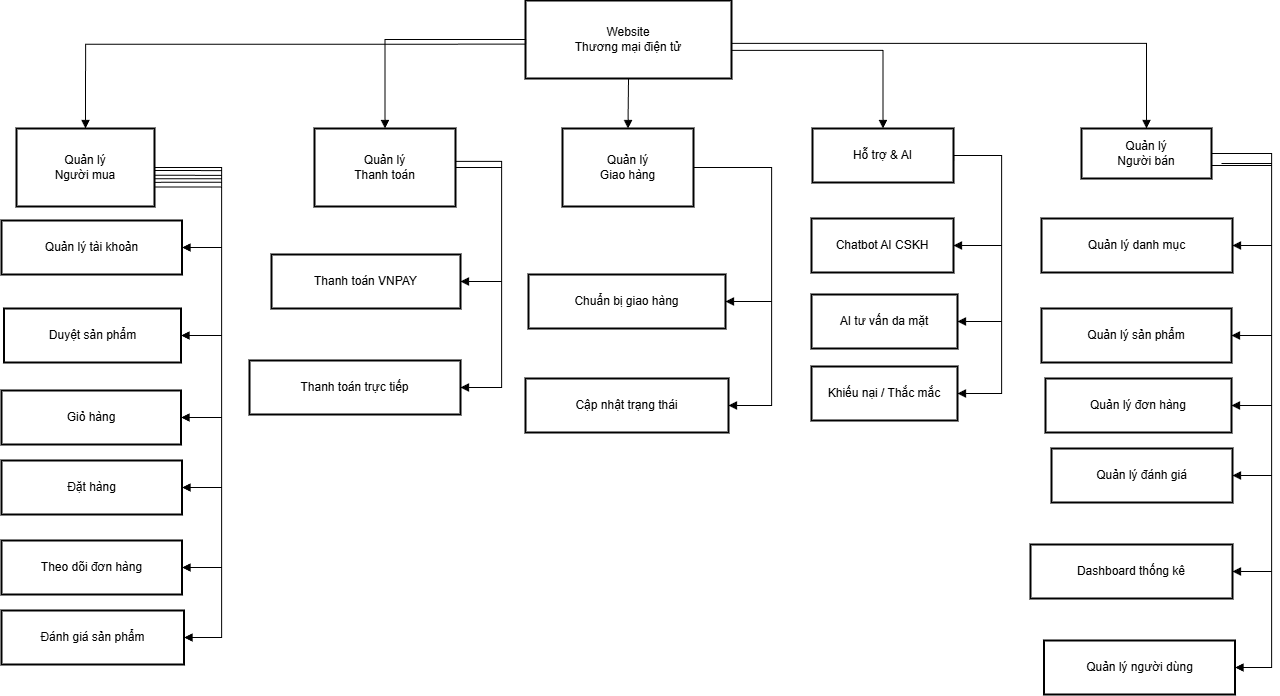

The diagram above was exported from draw.io. Its source (the exported page's mxGraphModel, read from the mxfile embedded in the PNG):
<mxGraphModel dx="1229" dy="1031" grid="1" gridSize="10" guides="1" tooltips="1" connect="1" arrows="1" fold="1" page="1" pageScale="1" pageWidth="1100" pageHeight="850" math="0" shadow="0">
  <root>
    <mxCell id="0" />
    <mxCell id="1" parent="0" />
    <mxCell id="6KeH41qRVOxu_mxk6CH0-1" parent="1" style="whiteSpace=wrap;strokeWidth=2;" value="Website&#10;Thương mại điện tử" vertex="1">
      <mxGeometry height="78" width="206" x="1944" y="20" as="geometry" />
    </mxCell>
    <mxCell id="6KeH41qRVOxu_mxk6CH0-2" parent="1" style="whiteSpace=wrap;strokeWidth=2;" value="Quản lý&#10;Người mua" vertex="1">
      <mxGeometry height="78" width="138" x="1435" y="148" as="geometry" />
    </mxCell>
    <mxCell id="6KeH41qRVOxu_mxk6CH0-3" parent="1" style="whiteSpace=wrap;strokeWidth=2;" value="Quản lý&#10;Thanh toán" vertex="1">
      <mxGeometry height="78" width="141" x="1733" y="148" as="geometry" />
    </mxCell>
    <mxCell id="6KeH41qRVOxu_mxk6CH0-4" parent="1" style="whiteSpace=wrap;strokeWidth=2;" value="Quản lý&#10;Giao hàng" vertex="1">
      <mxGeometry height="78" width="131" x="1981" y="148" as="geometry" />
    </mxCell>
    <mxCell id="6KeH41qRVOxu_mxk6CH0-5" parent="1" style="whiteSpace=wrap;strokeWidth=2;" value="Hỗ trợ &amp; AI" vertex="1">
      <mxGeometry height="54" width="141" x="2231" y="148" as="geometry" />
    </mxCell>
    <mxCell id="6KeH41qRVOxu_mxk6CH0-6" parent="1" style="whiteSpace=wrap;strokeWidth=2;" value="Quản lý&#10;Người bán" vertex="1">
      <mxGeometry height="50" width="130" x="2500" y="148" as="geometry" />
    </mxCell>
    <mxCell id="6KeH41qRVOxu_mxk6CH0-7" parent="1" style="whiteSpace=wrap;strokeWidth=2;" value="Quản lý tài khoản" vertex="1">
      <mxGeometry height="54" width="180.5" x="1420" y="240" as="geometry" />
    </mxCell>
    <mxCell id="6KeH41qRVOxu_mxk6CH0-8" parent="1" style="whiteSpace=wrap;strokeWidth=2;" value="Duyệt sản phẩm" vertex="1">
      <mxGeometry height="54" width="177" x="1422.5" y="328" as="geometry" />
    </mxCell>
    <mxCell id="6KeH41qRVOxu_mxk6CH0-9" parent="1" style="whiteSpace=wrap;strokeWidth=2;" value="Giỏ hàng" vertex="1">
      <mxGeometry height="54" width="179.5" x="1420" y="410" as="geometry" />
    </mxCell>
    <mxCell id="6KeH41qRVOxu_mxk6CH0-10" parent="1" style="whiteSpace=wrap;strokeWidth=2;" value="Đặt hàng" vertex="1">
      <mxGeometry height="54" width="180.5" x="1420" y="480" as="geometry" />
    </mxCell>
    <mxCell id="6KeH41qRVOxu_mxk6CH0-11" parent="1" style="whiteSpace=wrap;strokeWidth=2;" value="Theo dõi đơn hàng" vertex="1">
      <mxGeometry height="54" width="180.5" x="1420" y="560" as="geometry" />
    </mxCell>
    <mxCell id="6KeH41qRVOxu_mxk6CH0-12" parent="1" style="whiteSpace=wrap;strokeWidth=2;" value="Đánh giá sản phẩm" vertex="1">
      <mxGeometry height="54" width="182.5" x="1420" y="630" as="geometry" />
    </mxCell>
    <mxCell id="6KeH41qRVOxu_mxk6CH0-13" parent="1" style="whiteSpace=wrap;strokeWidth=2;" value="Thanh toán VNPAY" vertex="1">
      <mxGeometry height="54" width="189" x="1690" y="274" as="geometry" />
    </mxCell>
    <mxCell id="6KeH41qRVOxu_mxk6CH0-14" parent="1" style="whiteSpace=wrap;strokeWidth=2;" value="Thanh toán trực tiếp" vertex="1">
      <mxGeometry height="54" width="211" x="1668" y="380" as="geometry" />
    </mxCell>
    <mxCell id="6KeH41qRVOxu_mxk6CH0-15" parent="1" style="whiteSpace=wrap;strokeWidth=2;" value="Chuẩn bị giao hàng" vertex="1">
      <mxGeometry height="54" width="197" x="1947" y="294" as="geometry" />
    </mxCell>
    <mxCell id="6KeH41qRVOxu_mxk6CH0-16" parent="1" style="whiteSpace=wrap;strokeWidth=2;" value="Cập nhật trạng thái" vertex="1">
      <mxGeometry height="54" width="203" x="1944" y="398" as="geometry" />
    </mxCell>
    <mxCell id="6KeH41qRVOxu_mxk6CH0-17" parent="1" style="whiteSpace=wrap;strokeWidth=2;" value="AI tư vấn da mặt" vertex="1">
      <mxGeometry height="54" width="146" x="2230" y="314" as="geometry" />
    </mxCell>
    <mxCell id="6KeH41qRVOxu_mxk6CH0-18" parent="1" style="whiteSpace=wrap;strokeWidth=2;" value="Chatbot AI CSKH" vertex="1">
      <mxGeometry height="54" width="142" x="2230" y="238" as="geometry" />
    </mxCell>
    <mxCell id="6KeH41qRVOxu_mxk6CH0-19" parent="1" style="whiteSpace=wrap;strokeWidth=2;" value="Khiếu nại / Thắc mắc" vertex="1">
      <mxGeometry height="54" width="146" x="2230" y="386" as="geometry" />
    </mxCell>
    <mxCell id="6KeH41qRVOxu_mxk6CH0-20" parent="1" style="whiteSpace=wrap;strokeWidth=2;" value="Quản lý danh mục" vertex="1">
      <mxGeometry height="54" width="191" x="2460" y="238" as="geometry" />
    </mxCell>
    <mxCell id="6KeH41qRVOxu_mxk6CH0-21" parent="1" style="whiteSpace=wrap;strokeWidth=2;" value="Quản lý sản phẩm" vertex="1">
      <mxGeometry height="54" width="190" x="2460" y="328" as="geometry" />
    </mxCell>
    <mxCell id="6KeH41qRVOxu_mxk6CH0-22" parent="1" style="whiteSpace=wrap;strokeWidth=2;" value="Quản lý đơn hàng" vertex="1">
      <mxGeometry height="54" width="186" x="2464" y="398" as="geometry" />
    </mxCell>
    <mxCell id="6KeH41qRVOxu_mxk6CH0-23" parent="1" style="whiteSpace=wrap;strokeWidth=2;" value="Quản lý đánh giá" vertex="1">
      <mxGeometry height="54" width="181" x="2470" y="468" as="geometry" />
    </mxCell>
    <mxCell id="6KeH41qRVOxu_mxk6CH0-24" parent="1" style="whiteSpace=wrap;strokeWidth=2;" value="Dashboard thống kê" vertex="1">
      <mxGeometry height="54" width="202" x="2449" y="564" as="geometry" />
    </mxCell>
    <mxCell id="6KeH41qRVOxu_mxk6CH0-25" edge="1" parent="1" source="6KeH41qRVOxu_mxk6CH0-1" style="startArrow=none;endArrow=block;exitX=0;exitY=0.56;entryX=0.5;entryY=0;rounded=0;edgeStyle=orthogonalEdgeStyle;" target="6KeH41qRVOxu_mxk6CH0-2" value="">
      <mxGeometry relative="1" as="geometry" />
    </mxCell>
    <mxCell id="6KeH41qRVOxu_mxk6CH0-26" edge="1" parent="1" source="6KeH41qRVOxu_mxk6CH0-1" style="startArrow=none;endArrow=block;exitX=0;exitY=0.67;entryX=0.5;entryY=0;rounded=0;edgeStyle=orthogonalEdgeStyle;" target="6KeH41qRVOxu_mxk6CH0-3" value="">
      <mxGeometry relative="1" as="geometry">
        <Array as="points">
          <mxPoint x="1944" y="59" />
          <mxPoint x="1804" y="59" />
        </Array>
      </mxGeometry>
    </mxCell>
    <mxCell id="6KeH41qRVOxu_mxk6CH0-27" edge="1" parent="1" source="6KeH41qRVOxu_mxk6CH0-1" style="curved=1;startArrow=none;endArrow=block;exitX=0.5;exitY=1;entryX=0.5;entryY=0;rounded=0;" target="6KeH41qRVOxu_mxk6CH0-4" value="">
      <mxGeometry relative="1" as="geometry">
        <Array as="points" />
      </mxGeometry>
    </mxCell>
    <mxCell id="6KeH41qRVOxu_mxk6CH0-28" edge="1" parent="1" source="6KeH41qRVOxu_mxk6CH0-1" style="startArrow=none;endArrow=block;exitX=1;exitY=0.64;entryX=0.5;entryY=0;rounded=0;edgeStyle=orthogonalEdgeStyle;" target="6KeH41qRVOxu_mxk6CH0-5" value="">
      <mxGeometry relative="1" as="geometry" />
    </mxCell>
    <mxCell id="6KeH41qRVOxu_mxk6CH0-29" edge="1" parent="1" source="6KeH41qRVOxu_mxk6CH0-1" style="startArrow=none;endArrow=block;exitX=1;exitY=0.55;entryX=0.5;entryY=0;rounded=0;edgeStyle=orthogonalEdgeStyle;" target="6KeH41qRVOxu_mxk6CH0-6" value="">
      <mxGeometry relative="1" as="geometry" />
    </mxCell>
    <mxCell id="6KeH41qRVOxu_mxk6CH0-30" edge="1" parent="1" source="6KeH41qRVOxu_mxk6CH0-2" style="startArrow=none;endArrow=block;exitX=1;exitY=0.644;entryX=1;entryY=0.5;rounded=0;entryDx=0;entryDy=0;exitDx=0;exitDy=0;exitPerimeter=0;edgeStyle=orthogonalEdgeStyle;" target="6KeH41qRVOxu_mxk6CH0-7" value="">
      <mxGeometry relative="1" as="geometry">
        <Array as="points">
          <mxPoint x="1640" y="198" />
          <mxPoint x="1640" y="267" />
        </Array>
      </mxGeometry>
    </mxCell>
    <mxCell id="6KeH41qRVOxu_mxk6CH0-31" edge="1" parent="1" style="startArrow=none;endArrow=block;entryX=1;entryY=0.5;rounded=0;entryDx=0;entryDy=0;edgeStyle=orthogonalEdgeStyle;" target="6KeH41qRVOxu_mxk6CH0-8" value="">
      <mxGeometry relative="1" as="geometry">
        <Array as="points">
          <mxPoint x="1640" y="190" />
          <mxPoint x="1640" y="355" />
        </Array>
        <mxPoint x="1573" y="190" as="sourcePoint" />
      </mxGeometry>
    </mxCell>
    <mxCell id="6KeH41qRVOxu_mxk6CH0-32" edge="1" parent="1" source="6KeH41qRVOxu_mxk6CH0-2" style="startArrow=none;endArrow=block;exitX=1;exitY=0.75;entryX=1;entryY=0.5;rounded=0;exitDx=0;exitDy=0;entryDx=0;entryDy=0;edgeStyle=orthogonalEdgeStyle;" target="6KeH41qRVOxu_mxk6CH0-9" value="">
      <mxGeometry relative="1" as="geometry">
        <Array as="points">
          <mxPoint x="1640" y="206" />
          <mxPoint x="1640" y="437" />
        </Array>
      </mxGeometry>
    </mxCell>
    <mxCell id="6KeH41qRVOxu_mxk6CH0-33" edge="1" parent="1" source="6KeH41qRVOxu_mxk6CH0-2" style="startArrow=none;endArrow=block;exitX=1;exitY=0.5;entryX=1;entryY=0.5;rounded=0;entryDx=0;entryDy=0;edgeStyle=orthogonalEdgeStyle;exitDx=0;exitDy=0;" target="6KeH41qRVOxu_mxk6CH0-10" value="">
      <mxGeometry relative="1" as="geometry">
        <Array as="points">
          <mxPoint x="1640" y="187" />
          <mxPoint x="1640" y="507" />
        </Array>
      </mxGeometry>
    </mxCell>
    <mxCell id="6KeH41qRVOxu_mxk6CH0-34" edge="1" parent="1" source="6KeH41qRVOxu_mxk6CH0-2" style="startArrow=none;endArrow=block;exitX=1;exitY=0.69;entryX=1;entryY=0.5;rounded=0;entryDx=0;entryDy=0;edgeStyle=orthogonalEdgeStyle;" target="6KeH41qRVOxu_mxk6CH0-11" value="">
      <mxGeometry relative="1" as="geometry">
        <Array as="points">
          <mxPoint x="1640" y="202" />
          <mxPoint x="1640" y="587" />
        </Array>
      </mxGeometry>
    </mxCell>
    <mxCell id="6KeH41qRVOxu_mxk6CH0-35" edge="1" parent="1" source="6KeH41qRVOxu_mxk6CH0-2" style="startArrow=none;endArrow=block;exitX=1;exitY=0.6;entryX=1;entryY=0.5;rounded=0;entryDx=0;entryDy=0;edgeStyle=orthogonalEdgeStyle;" target="6KeH41qRVOxu_mxk6CH0-12" value="">
      <mxGeometry relative="1" as="geometry">
        <Array as="points">
          <mxPoint x="1640" y="195" />
          <mxPoint x="1640" y="657" />
        </Array>
      </mxGeometry>
    </mxCell>
    <mxCell id="6KeH41qRVOxu_mxk6CH0-36" edge="1" parent="1" source="6KeH41qRVOxu_mxk6CH0-3" style="startArrow=none;endArrow=block;exitX=1;exitY=0.5;entryX=1;entryY=0.5;rounded=0;exitDx=0;exitDy=0;entryDx=0;entryDy=0;edgeStyle=orthogonalEdgeStyle;" target="6KeH41qRVOxu_mxk6CH0-13" value="">
      <mxGeometry relative="1" as="geometry">
        <Array as="points">
          <mxPoint x="1920" y="187" />
          <mxPoint x="1920" y="301" />
        </Array>
      </mxGeometry>
    </mxCell>
    <mxCell id="6KeH41qRVOxu_mxk6CH0-37" edge="1" parent="1" source="6KeH41qRVOxu_mxk6CH0-3" style="startArrow=none;endArrow=block;exitX=0.997;exitY=0.422;entryX=1;entryY=0.5;rounded=0;exitDx=0;exitDy=0;exitPerimeter=0;entryDx=0;entryDy=0;edgeStyle=orthogonalEdgeStyle;" target="6KeH41qRVOxu_mxk6CH0-14" value="">
      <mxGeometry relative="1" as="geometry">
        <Array as="points">
          <mxPoint x="1920" y="181" />
          <mxPoint x="1920" y="407" />
        </Array>
      </mxGeometry>
    </mxCell>
    <mxCell id="6KeH41qRVOxu_mxk6CH0-38" edge="1" parent="1" source="6KeH41qRVOxu_mxk6CH0-4" style="startArrow=none;endArrow=block;exitX=1;exitY=0.5;entryX=1;entryY=0.5;rounded=0;entryDx=0;entryDy=0;exitDx=0;exitDy=0;edgeStyle=orthogonalEdgeStyle;" target="6KeH41qRVOxu_mxk6CH0-15" value="">
      <mxGeometry relative="1" as="geometry">
        <Array as="points">
          <mxPoint x="2190" y="187" />
          <mxPoint x="2190" y="321" />
        </Array>
      </mxGeometry>
    </mxCell>
    <mxCell id="6KeH41qRVOxu_mxk6CH0-39" edge="1" parent="1" source="6KeH41qRVOxu_mxk6CH0-4" style="startArrow=none;endArrow=block;exitX=1;exitY=0.5;entryX=1;entryY=0.5;rounded=0;exitDx=0;exitDy=0;entryDx=0;entryDy=0;edgeStyle=orthogonalEdgeStyle;" target="6KeH41qRVOxu_mxk6CH0-16" value="">
      <mxGeometry relative="1" as="geometry">
        <Array as="points">
          <mxPoint x="2190" y="187" />
          <mxPoint x="2190" y="425" />
        </Array>
      </mxGeometry>
    </mxCell>
    <mxCell id="6KeH41qRVOxu_mxk6CH0-40" edge="1" parent="1" source="6KeH41qRVOxu_mxk6CH0-5" style="startArrow=none;endArrow=block;exitX=1;exitY=0.5;entryX=1;entryY=0.5;rounded=0;entryDx=0;entryDy=0;exitDx=0;exitDy=0;edgeStyle=orthogonalEdgeStyle;" target="6KeH41qRVOxu_mxk6CH0-17" value="">
      <mxGeometry relative="1" as="geometry">
        <Array as="points">
          <mxPoint x="2420" y="175" />
          <mxPoint x="2420" y="341" />
        </Array>
      </mxGeometry>
    </mxCell>
    <mxCell id="6KeH41qRVOxu_mxk6CH0-41" edge="1" parent="1" source="6KeH41qRVOxu_mxk6CH0-5" style="startArrow=none;endArrow=block;exitX=1;exitY=0.5;entryX=1;entryY=0.5;rounded=0;entryDx=0;entryDy=0;exitDx=0;exitDy=0;edgeStyle=orthogonalEdgeStyle;" target="6KeH41qRVOxu_mxk6CH0-18" value="">
      <mxGeometry relative="1" as="geometry">
        <Array as="points">
          <mxPoint x="2420" y="175" />
          <mxPoint x="2420" y="265" />
        </Array>
      </mxGeometry>
    </mxCell>
    <mxCell id="6KeH41qRVOxu_mxk6CH0-42" edge="1" parent="1" source="6KeH41qRVOxu_mxk6CH0-5" style="startArrow=none;endArrow=block;exitX=1;exitY=0.84;entryX=1;entryY=0.5;rounded=0;entryDx=0;entryDy=0;edgeStyle=orthogonalEdgeStyle;" target="6KeH41qRVOxu_mxk6CH0-19" value="">
      <mxGeometry relative="1" as="geometry">
        <Array as="points">
          <mxPoint x="2372" y="175" />
          <mxPoint x="2420" y="175" />
          <mxPoint x="2420" y="413" />
        </Array>
      </mxGeometry>
    </mxCell>
    <mxCell id="6KeH41qRVOxu_mxk6CH0-43" edge="1" parent="1" source="6KeH41qRVOxu_mxk6CH0-6" style="startArrow=none;endArrow=block;exitX=1;exitY=0.5;entryX=1;entryY=0.5;rounded=0;exitDx=0;exitDy=0;entryDx=0;entryDy=0;edgeStyle=orthogonalEdgeStyle;" target="6KeH41qRVOxu_mxk6CH0-20" value="">
      <mxGeometry relative="1" as="geometry">
        <Array as="points">
          <mxPoint x="2690" y="173" />
          <mxPoint x="2690" y="265" />
        </Array>
      </mxGeometry>
    </mxCell>
    <mxCell id="6KeH41qRVOxu_mxk6CH0-44" edge="1" parent="1" source="6KeH41qRVOxu_mxk6CH0-6" style="startArrow=none;endArrow=block;exitX=1;exitY=0.5;entryX=1;entryY=0.5;rounded=0;entryDx=0;entryDy=0;exitDx=0;exitDy=0;edgeStyle=orthogonalEdgeStyle;" target="6KeH41qRVOxu_mxk6CH0-21" value="">
      <mxGeometry relative="1" as="geometry">
        <Array as="points">
          <mxPoint x="2690" y="173" />
          <mxPoint x="2690" y="355" />
        </Array>
      </mxGeometry>
    </mxCell>
    <mxCell id="6KeH41qRVOxu_mxk6CH0-45" edge="1" parent="1" source="6KeH41qRVOxu_mxk6CH0-6" style="startArrow=none;endArrow=block;exitX=1;exitY=0.5;entryX=1;entryY=0.5;rounded=0;entryDx=0;entryDy=0;exitDx=0;exitDy=0;edgeStyle=orthogonalEdgeStyle;" target="6KeH41qRVOxu_mxk6CH0-22" value="">
      <mxGeometry relative="1" as="geometry">
        <Array as="points">
          <mxPoint x="2690" y="173" />
          <mxPoint x="2690" y="425" />
        </Array>
      </mxGeometry>
    </mxCell>
    <mxCell id="6KeH41qRVOxu_mxk6CH0-46" edge="1" parent="1" source="6KeH41qRVOxu_mxk6CH0-6" style="startArrow=none;endArrow=block;exitX=1;exitY=0.74;entryX=1;entryY=0.5;rounded=0;entryDx=0;entryDy=0;edgeStyle=orthogonalEdgeStyle;" target="6KeH41qRVOxu_mxk6CH0-23" value="">
      <mxGeometry relative="1" as="geometry">
        <Array as="points">
          <mxPoint x="2690" y="185" />
          <mxPoint x="2690" y="495" />
        </Array>
      </mxGeometry>
    </mxCell>
    <mxCell id="6KeH41qRVOxu_mxk6CH0-47" edge="1" parent="1" source="6KeH41qRVOxu_mxk6CH0-6" style="startArrow=none;endArrow=block;exitX=1;exitY=0.5;entryX=1;entryY=0.5;rounded=0;entryDx=0;entryDy=0;edgeStyle=orthogonalEdgeStyle;exitDx=0;exitDy=0;" target="6KeH41qRVOxu_mxk6CH0-24" value="">
      <mxGeometry relative="1" as="geometry">
        <Array as="points">
          <mxPoint x="2690" y="173" />
          <mxPoint x="2690" y="591" />
        </Array>
        <mxPoint x="2670" y="179" as="sourcePoint" />
        <mxPoint x="2691" y="591" as="targetPoint" />
      </mxGeometry>
    </mxCell>
    <mxCell id="6KeH41qRVOxu_mxk6CH0-51" parent="1" style="whiteSpace=wrap;strokeWidth=2;" value="Quản lý người dùng" vertex="1">
      <mxGeometry height="54" width="191" x="2462.5" y="660" as="geometry" />
    </mxCell>
    <mxCell id="6KeH41qRVOxu_mxk6CH0-52" edge="1" parent="1" style="startArrow=none;endArrow=block;exitX=1;exitY=0.5;entryX=1;entryY=0.5;rounded=0;entryDx=0;entryDy=0;edgeStyle=orthogonalEdgeStyle;exitDx=0;exitDy=0;" target="6KeH41qRVOxu_mxk6CH0-51" value="">
      <mxGeometry relative="1" as="geometry">
        <Array as="points">
          <mxPoint x="2690" y="183" />
          <mxPoint x="2690" y="687" />
        </Array>
        <mxPoint x="2640" y="183" as="sourcePoint" />
        <mxPoint x="2661" y="601" as="targetPoint" />
      </mxGeometry>
    </mxCell>
  </root>
</mxGraphModel>